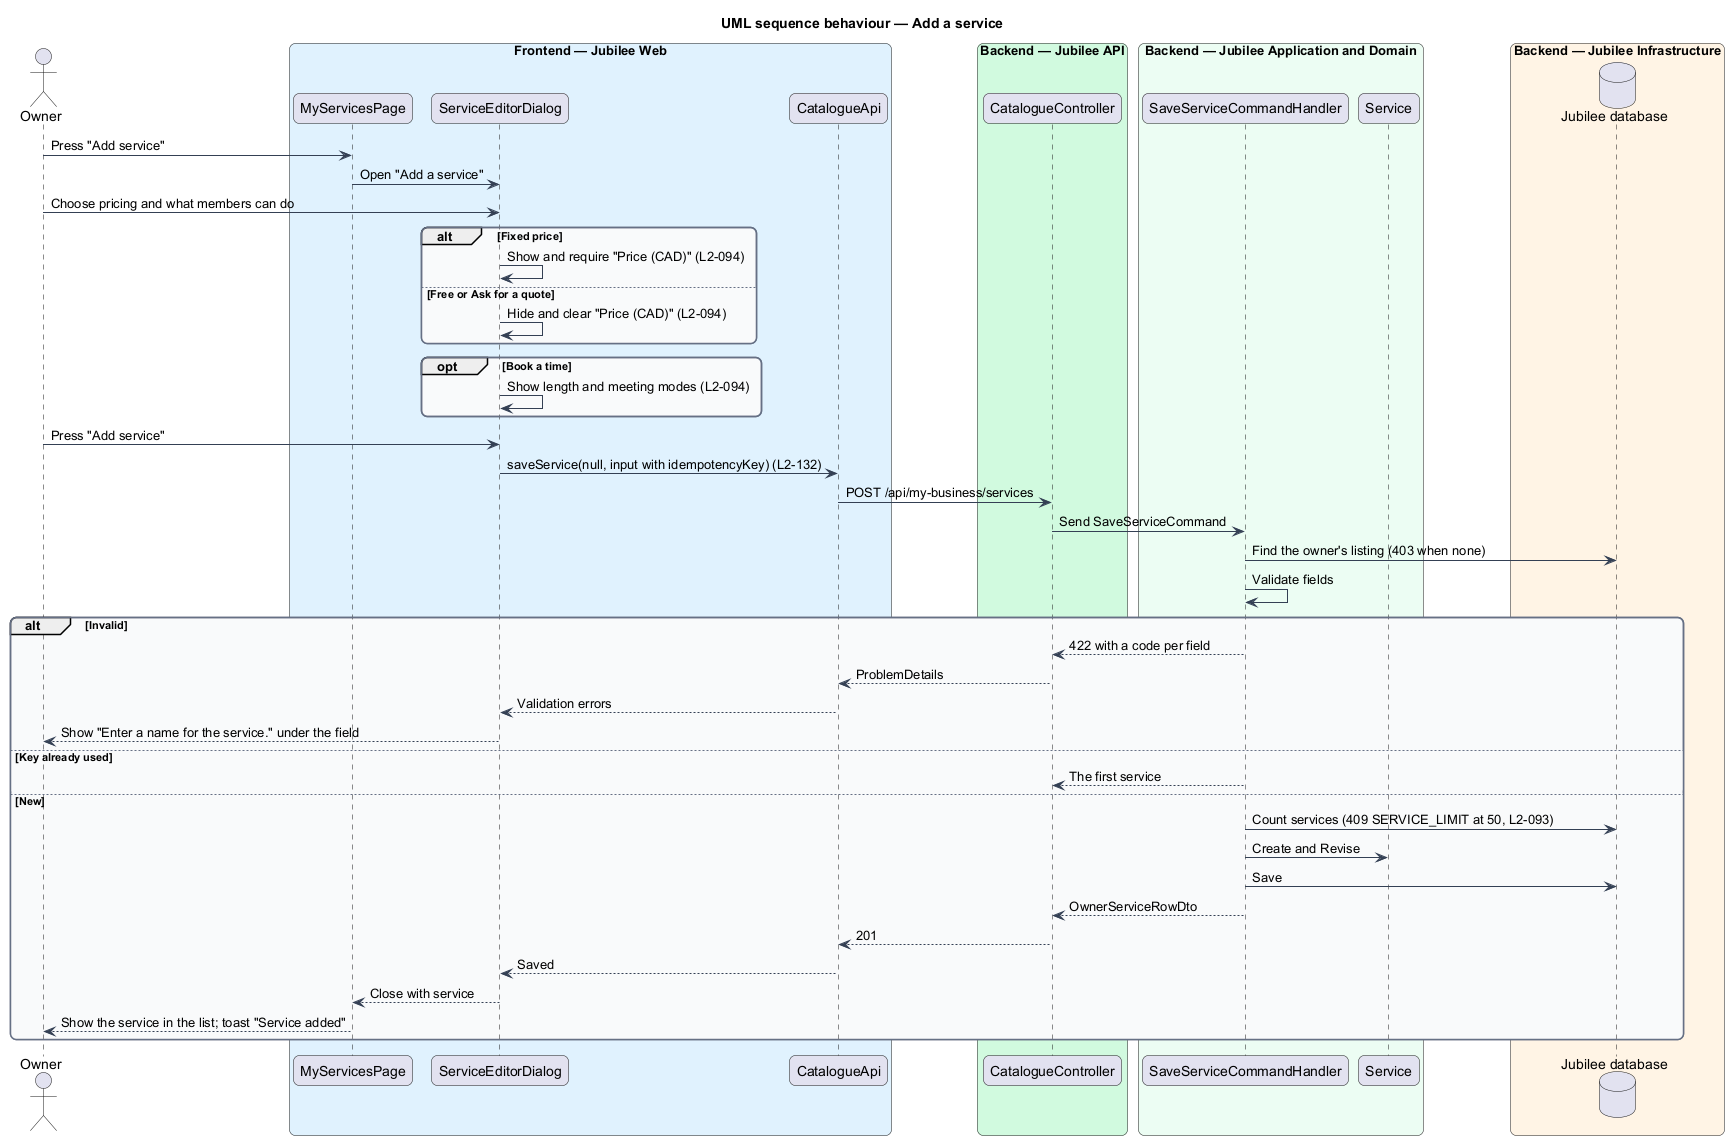

The diagram above was rendered by PlantUML. Its source (embedded in the PNG):
@startuml
title UML sequence behaviour — Add a service
skinparam backgroundColor #FFFFFF
skinparam shadowing false
skinparam roundcorner 12
skinparam defaultFontName Arial
skinparam ArrowColor #344054
skinparam rectangle {
  BorderColor #344054
  FontColor #101828
}
skinparam package {
  BorderColor #667085
  FontColor #101828
  BackgroundColor #F9FAFB
}
actor "Owner" as actor
box "Frontend — Jubilee Web" #E0F2FE
  participant "MyServicesPage" as page
  participant "ServiceEditorDialog" as dialog
  participant "CatalogueApi" as client
end box
box "Backend — Jubilee API" #D1FADF
  participant "CatalogueController" as controller
end box
box "Backend — Jubilee Application and Domain" #ECFDF3
  participant "SaveServiceCommandHandler" as handler
  participant "Service" as entity
end box
box "Backend — Jubilee Infrastructure" #FFF4E5
  database "Jubilee database" as db
end box
actor -> page : Press "Add service"
page -> dialog : Open "Add a service"
actor -> dialog : Choose pricing and what members can do
alt Fixed price
  dialog -> dialog : Show and require "Price (CAD)" (L2-094)
else Free or Ask for a quote
  dialog -> dialog : Hide and clear "Price (CAD)" (L2-094)
end
opt Book a time
  dialog -> dialog : Show length and meeting modes (L2-094)
end
actor -> dialog : Press "Add service"
dialog -> client : saveService(null, input with idempotencyKey) (L2-132)
client -> controller : POST /api/my-business/services
controller -> handler : Send SaveServiceCommand
handler -> db : Find the owner's listing (403 when none)
handler -> handler : Validate fields
alt Invalid
  handler --> controller : 422 with a code per field
  controller --> client : ProblemDetails
  client --> dialog : Validation errors
  dialog --> actor : Show "Enter a name for the service." under the field
else Key already used
  handler --> controller : The first service
else New
  handler -> db : Count services (409 SERVICE_LIMIT at 50, L2-093)
  handler -> entity : Create and Revise
  handler -> db : Save
  handler --> controller : OwnerServiceRowDto
  controller --> client : 201
  client --> dialog : Saved
  dialog --> page : Close with service
  page --> actor : Show the service in the list; toast "Service added"
end
@enduml